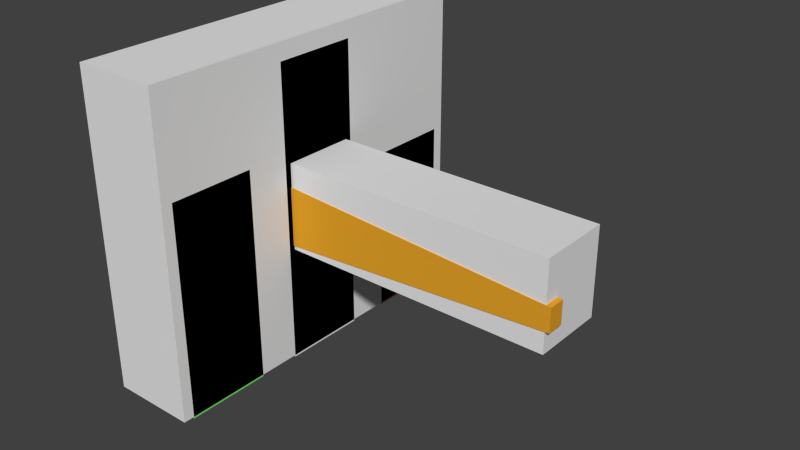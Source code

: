 # Source: Etest.blend  (saved by Blender 2.61.0; exported with 4.5.12 LTS)
import bpy
from mathutils import Matrix  # noqa: F401  (used for matrix-valued properties, if any)

bpy.ops.wm.read_factory_settings(use_empty=True)
scene = bpy.context.scene
scene.name = 'Scene'

# ---- collections
col_collection_1 = bpy.data.collections.new('Collection 1'); scene.collection.children.link(col_collection_1)

# ---- materials (node trees are filled in below, after node groups)
mat_bb04 = bpy.data.materials.new('bb04')
mat_bb04.alpha_threshold = 0.0
mat_bb04.use_transparent_shadow = False
mat_bb04.diffuse_color = (0.8, 0.3713, 0.02243, 1.0)
mat_bb04.roughness = 0.5
mat_bb04.line_color = (0.0, 0.0, 0.0, 1.0)
mat_bb03 = bpy.data.materials.new('bb03')
mat_bb03.alpha_threshold = 0.0
mat_bb03.use_transparent_shadow = False
mat_bb03.diffuse_color = (0.1884, 0.8, 0.1465, 1.0)
mat_bb03.roughness = 0.5
mat_bb03.line_color = (0.0, 0.0, 0.0, 1.0)
mat_bb02 = bpy.data.materials.new('bb02')
mat_bb02.alpha_threshold = 0.0
mat_bb02.use_transparent_shadow = False
mat_bb02.diffuse_color = (0.8, 0.2913, 0.1682, 1.0)
mat_bb02.roughness = 0.5
mat_bb02.line_color = (0.0, 0.0, 0.0, 1.0)
mat_bb01 = bpy.data.materials.new('bb01')
mat_bb01.alpha_threshold = 0.0
mat_bb01.use_transparent_shadow = False
mat_bb01.roughness = 0.5
mat_bb01.line_color = (0.0, 0.0, 0.0, 1.0)

# ---- material node trees

# ---- world
world_world = bpy.data.worlds.new('World'); scene.world = world_world
world_world.color = (0.05088, 0.05088, 0.05088)
world_world.use_sun_shadow = False
world_world.sun_shadow_jitter_overblur = 0.0
world_world.cycles.sampling_method = 'MANUAL'
world_world.cycles.sample_map_resolution = 256

# ---- meshes
me_meshetest = bpy.data.meshes.new('MESHEtest')
me_meshetest.from_pydata([(1.0, 4.256, 0.0), (1.0, -4.256, 0.0), (-1.0, -4.256, 0.0), (-1.0, 4.256, 0.0), (1.0, 4.256, 7.367), (1.0, -4.256, 7.367), (-1.0, -4.256, 7.367), (-1.0, 4.256, 7.367), (0.8683, 0.8556, 4.701), (0.8683, -0.8556, 4.701), (7.396, -0.8556, 4.701), (7.396, 0.8556, 4.701), (0.8683, 0.8556, 2.666), (0.8683, -0.8556, 2.666), (7.396, -0.8556, 2.666), (7.396, 0.8556, 2.666)], [], [(0, 1, 2, 3), (4, 7, 6, 5), (0, 4, 5, 1), (1, 5, 6, 2), (2, 6, 7, 3), (4, 0, 3, 7), (11, 15, 12, 8), (13, 9, 8, 12), (14, 10, 9, 13), (15, 11, 10, 14), (11, 8, 9, 10), (15, 14, 13, 12)])
me_meshetest.use_remesh_preserve_volume = False
me_meshetest.use_remesh_preserve_attributes = False
me_meshetest.use_mirror_vertex_groups = False
me_meshetest.update()
me_cube_005 = bpy.data.meshes.new('Cube.005')
me_cube_005.from_pydata([(7.514, 0.1984, 3.771), (7.514, -0.1984, 3.771), (7.514, -0.1984, 3.229), (7.514, 0.1984, 3.229), (1.0, 0.1984, 2.806), (1.0, -0.1984, 2.806), (1.0, 0.1984, 4.194), (1.0, -0.1984, 4.194)], [], [(3, 0, 1, 2), (6, 0, 3, 4), (5, 2, 1, 7), (0, 6, 7, 1), (4, 3, 2, 5), (4, 5, 7, 6)])
_uv = me_cube_005.uv_layers.new(name='UVTex')
_uv.uv.foreach_set('vector', [4.203, -0.6755, 4.211, 1.887, 3.479, 1.889, 3.471, -0.6733, -0.6252, 4.242, -0.6022, -3.241, 1.96, -3.233, 1.938, 4.25, -0.6482, -3.241, -0.6252, 4.242, -3.188, 4.25, -3.211, -3.233, 2.693, -3.241, 2.716, 4.242, 1.983, 4.244, 1.96, -3.238, 2.716, 4.242, 2.739, -3.241, 3.471, -3.238, 3.448, 4.244, 3.471, -3.238, 4.203, -3.241, 4.211, -0.6778, 3.479, -0.6755])
me_cube_005.materials.append(mat_bb04)
me_cube_005.use_remesh_preserve_volume = False
me_cube_005.use_remesh_preserve_attributes = False
me_cube_005.use_mirror_vertex_groups = False
me_cube_005.update()
me_cube_003 = bpy.data.meshes.new('Cube.003')
me_cube_003.from_pydata([(5.054, 0.1984, 4.194), (5.054, -0.1984, 4.194), (5.054, -0.1984, 2.806), (5.054, 0.1984, 2.806), (1.0, 0.1984, 2.806), (1.0, -0.1984, 2.806), (1.0, 0.1984, 4.194), (1.0, -0.1984, 4.194)], [], [(3, 0, 1, 2), (6, 0, 3, 4), (5, 2, 1, 7), (0, 6, 7, 1), (4, 3, 2, 5), (4, 5, 7, 6)])
_uv = me_cube_003.uv_layers.new(name='UVTex')
_uv.uv.foreach_set('vector', [4.203, -0.6755, 4.211, 1.887, 3.479, 1.889, 3.471, -0.6733, -0.6252, 4.242, -0.6022, -3.241, 1.96, -3.233, 1.938, 4.25, -0.6482, -3.241, -0.6252, 4.242, -3.188, 4.25, -3.211, -3.233, 2.693, -3.241, 2.716, 4.242, 1.983, 4.244, 1.96, -3.238, 2.716, 4.242, 2.739, -3.241, 3.471, -3.238, 3.448, 4.244, 3.471, -3.238, 4.203, -3.241, 4.211, -0.6778, 3.479, -0.6755])
me_cube_003.materials.append(mat_bb04)
me_cube_003.use_remesh_preserve_volume = False
me_cube_003.use_remesh_preserve_attributes = False
me_cube_003.use_mirror_vertex_groups = False
me_cube_003.update()
me_cube_002 = bpy.data.meshes.new('Cube.002')
me_cube_002.from_pydata([(1.0, 1.0, 0.0), (1.0, -1.0, 0.0), (-1.0, -1.0, 0.0), (-1.0, 1.0, 0.0), (1.0, 1.0, 5.0), (1.0, -1.0, 5.0), (-1.0, -1.0, 5.0), (-1.0, 1.0, 5.0)], [], [(0, 1, 2, 3), (4, 7, 6, 5), (0, 4, 5, 1), (1, 5, 6, 2), (2, 6, 7, 3), (4, 0, 3, 7)])
_uv = me_cube_002.uv_layers.new(name='UVTex')
_uv.uv.foreach_set('vector', [0.4912, 2.592, 0.5, 5.468, -2.376, 5.477, -2.385, 2.601, -2.398, 2.601, -2.407, 5.477, -5.283, 5.468, -5.274, 2.592, 6.274, -4.607, 6.296, 2.583, 3.42, 2.592, 3.398, -4.598, 0.5221, 2.592, 0.5, -4.598, 3.376, -4.607, 3.398, 2.583, 0.4779, -4.607, 0.5, 2.583, -2.376, 2.592, -2.398, -4.598, -2.42, -4.607, -2.398, 2.583, -5.274, 2.592, -5.296, -4.598])
me_cube_002.materials.append(mat_bb03)
me_cube_002.use_remesh_preserve_volume = False
me_cube_002.use_remesh_preserve_attributes = False
me_cube_002.use_mirror_vertex_groups = False
me_cube_002.update()
me_cube_001 = bpy.data.meshes.new('Cube.001')
me_cube_001.from_pydata([(1.0, 1.0, 0.0), (1.0, -1.0, 0.0), (-1.0, -1.0, 0.0), (-1.0, 1.0, 0.0), (1.0, 1.0, 4.0), (1.0, -1.0, 4.0), (-1.0, -1.0, 4.0), (-1.0, 1.0, 4.0)], [], [(0, 1, 2, 3), (4, 7, 6, 5), (0, 4, 5, 1), (1, 5, 6, 2), (2, 6, 7, 3), (4, 0, 3, 7)])
_uv = me_cube_001.uv_layers.new(name='UVTex')
_uv.uv.foreach_set('vector', [-0.9064, 0.6636, -0.8978, 3.442, -3.676, 3.451, -3.685, 0.6721, 4.685, 0.6721, 4.676, 3.451, 1.898, 3.442, 1.906, 0.6636, 1.881, 0.6636, 1.898, 6.221, -0.8808, 6.229, -0.8978, 0.6721, -0.8808, 0.6636, -0.8978, -4.894, 1.881, -4.902, 1.898, 0.6551, 4.676, -4.902, 4.694, 0.6551, 1.915, 0.6636, 1.898, -4.894, -0.9149, -4.902, -0.8978, 0.6551, -3.676, 0.6636, -3.694, -4.894])
me_cube_001.materials.append(mat_bb02)
me_cube_001.use_remesh_preserve_volume = False
me_cube_001.use_remesh_preserve_attributes = False
me_cube_001.use_mirror_vertex_groups = False
me_cube_001.update()
me_cube = bpy.data.meshes.new('Cube')
me_cube.from_pydata([(1.0, 1.0, 0.0), (1.0, -1.0, 0.0), (-1.0, -1.0, 0.0), (-1.0, 1.0, 0.0), (1.0, 1.0, 7.0), (1.0, -1.0, 7.0), (-1.0, -1.0, 7.0), (-1.0, 1.0, 7.0)], [], [(0, 1, 2, 3), (4, 7, 6, 5), (0, 4, 5, 1), (1, 5, 6, 2), (2, 6, 7, 3), (4, 0, 3, 7)])
_uv = me_cube.uv_layers.new(name='UVTex')
_uv.uv.foreach_set('vector', [3.855, 2.643, 3.86, 4.311, 2.192, 4.317, 2.186, 2.648, 2.186, 2.648, 2.181, 4.317, 0.5128, 4.311, 0.5179, 2.643, 3.855, -3.202, 3.873, 2.638, 2.204, 2.643, 2.186, -3.197, -1.169, 2.643, -1.186, -3.197, 0.4821, -3.202, 0.5, 2.638, 2.169, -3.202, 2.186, 2.638, 0.5179, 2.643, 0.5, -3.197, -1.204, -3.202, -1.186, 2.638, -2.855, 2.643, -2.873, -3.197])
me_cube.materials.append(mat_bb01)
me_cube.use_remesh_preserve_volume = False
me_cube.use_remesh_preserve_attributes = False
me_cube.use_mirror_vertex_groups = False
me_cube.update()

# ---- objects
ob_meshetest = bpy.data.objects.new('MESHEtest', me_meshetest)
ob_sword2 = bpy.data.objects.new('sword2', me_cube_005)
ob_sword1 = bpy.data.objects.new('sword1', me_cube_003)
ob_cube2 = bpy.data.objects.new('Cube2', me_cube_002)
ob_cube3 = bpy.data.objects.new('Cube3', me_cube_001)
ob_cube = bpy.data.objects.new('Cube', me_cube)

# ---- transforms, parenting, visibility, modifiers, constraints
ob_meshetest.location = (0.0, 0.0, 0.0)
ob_meshetest.lineart.crease_threshold = 0.0
ob_sword2.location = (0.0, -0.6809, -0.0415)
ob_sword2.lineart.crease_threshold = 0.0
ob_sword1.location = (0.0, 0.7417, -0.0415)
ob_sword1.lineart.crease_threshold = 0.0
ob_cube2.location = (0.0, -3.0, -0.0415)
ob_cube2.lineart.crease_threshold = 0.0
ob_cube3.location = (0.0, 3.0, -0.0415)
ob_cube3.lineart.crease_threshold = 0.0
ob_cube.location = (0.0, 0.0, -0.0415)
ob_cube.lineart.crease_threshold = 0.0

# ---- collection membership
col_collection_1.objects.link(ob_meshetest)
col_collection_1.objects.link(ob_sword2)
col_collection_1.objects.link(ob_sword1)
col_collection_1.objects.link(ob_cube2)
col_collection_1.objects.link(ob_cube3)
col_collection_1.objects.link(ob_cube)

# ---- scene / render settings (as saved in the file)
scene.frame_start = 1; scene.frame_end = 250; scene.frame_set(1)
scene.render.engine = 'BLENDER_EEVEE_NEXT'
scene.render.image_settings.color_mode = 'RGB'
scene.render.image_settings.compression = 90
scene.render.resolution_percentage = 50
scene.render.dither_intensity = 0.0
scene.render.bake_margin = 2
scene.render.bake_bias = 0.0
scene.cycles.use_denoising = False
scene.cycles.samples = 10
scene.cycles.sampling_pattern = 'TABULATED_SOBOL'
scene.cycles.light_sampling_threshold = 0.0
scene.cycles.use_adaptive_sampling = False
scene.cycles.use_light_tree = False
scene.cycles.blur_glossy = 0.0
scene.cycles.volume_bounces = 1
scene.cycles.pixel_filter_type = 'GAUSSIAN'
scene.cycles.sample_clamp_indirect = 0.0
scene.view_settings.view_transform = 'Standard'
bpy.context.view_layer.update()

# ---- added for rendering (the .blend has no active camera and no usable light): camera, sun
cam_auto = bpy.data.cameras.new('AutoCamera')
cam_auto.lens = 50.0
cam_auto.sensor_width = 36.0
cam_auto.clip_end = 1000.0
ob_auto_camera = bpy.data.objects.new('AutoCamera', cam_auto)
scene.collection.objects.link(ob_auto_camera)
ob_auto_camera.location = (16.3367, -15.6953, 14.1262)
ob_auto_camera.rotation_euler = (1.09748, -7.21219e-08, 0.694738)
scene.camera = ob_auto_camera
light_auto_sun = bpy.data.lights.new('AutoSun', 'SUN')
light_auto_sun.energy = 3.0
light_auto_sun.angle = 0.0523599
ob_auto_sun = bpy.data.objects.new('AutoSun', light_auto_sun)
scene.collection.objects.link(ob_auto_sun)
ob_auto_sun.rotation_euler = (0.872665, 0.174533, 0.523599)
bpy.context.view_layer.update()
